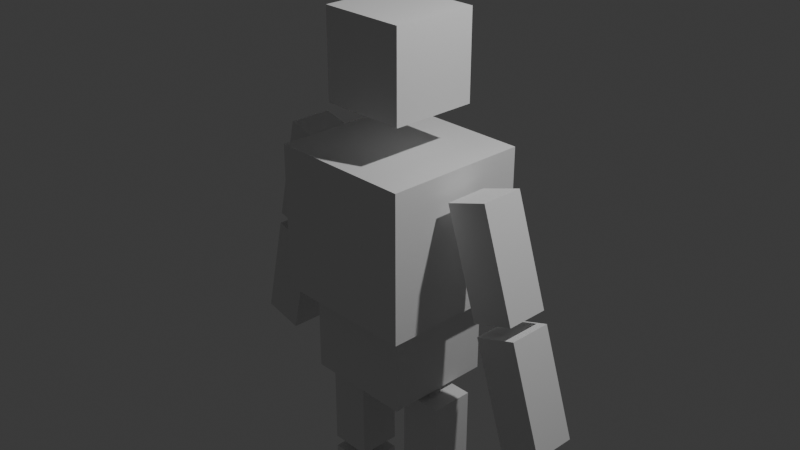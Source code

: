 # Source: GetParentChildren.blend  (saved by Blender 4.0.36; exported with 4.5.12 LTS)
import bpy
from mathutils import Matrix  # noqa: F401  (used for matrix-valued properties, if any)

bpy.ops.wm.read_factory_settings(use_empty=True)
scene = bpy.context.scene
scene.name = 'Scene'

# ---- collections
col_collection = bpy.data.collections.new('Collection'); scene.collection.children.link(col_collection)

# ---- world
world_world = bpy.data.worlds.new('World'); scene.world = world_world
world_world.use_nodes = True; world_world.node_tree.nodes.clear()
_N = world_world.node_tree.nodes; _L = world_world.node_tree.links
n0 = _N.new('ShaderNodeOutputWorld'); n0.name = 'World Output'; n0.location = (300, 300)
n1 = _N.new('ShaderNodeBackground'); n1.name = 'Background'; n1.location = (10, 300)
n1.inputs[0].default_value = (0.05088, 0.05088, 0.05088, 1.0)
_L.new(n1.outputs[0], n0.inputs[0])
n0.is_active_output = True
world_world.color = (0.05088, 0.05088, 0.05088)
world_world.use_sun_shadow = False
world_world.sun_shadow_jitter_overblur = 0.0

# ---- cameras
cam_camera = bpy.data.cameras.new('Camera')
cam_camera.clip_end = 100.0
cam_camera.ortho_scale = 7.314

# ---- lights
light_light = bpy.data.lights.new('Light', 'POINT')
light_light.transmission_factor = 0.0
light_light.use_soft_falloff = False
light_light.energy = 1000.0
light_light.shadow_soft_size = 0.1
light_light.shadow_maximum_resolution = 0.006
light_light.use_absolute_resolution = True

# ---- meshes
me_cube_005 = bpy.data.meshes.new('Cube.005')
me_cube_005.from_pydata([(-1.0, -1.0, -1.0), (-1.0, -1.0, 1.0), (-1.0, 1.0, -1.0), (-1.0, 1.0, 1.0), (1.0, -1.0, -1.0), (1.0, -1.0, 1.0), (1.0, 1.0, -1.0), (1.0, 1.0, 1.0)], [], [(0, 1, 3, 2), (2, 3, 7, 6), (6, 7, 5, 4), (4, 5, 1, 0), (2, 6, 4, 0), (7, 3, 1, 5)])
_uv = me_cube_005.uv_layers.new(name='UVMap')
_uv.uv.foreach_set('vector', [0.375, 0.0, 0.625, 0.0, 0.625, 0.25, 0.375, 0.25, 0.375, 0.25, 0.625, 0.25, 0.625, 0.5, 0.375, 0.5, 0.375, 0.5, 0.625, 0.5, 0.625, 0.75, 0.375, 0.75, 0.375, 0.75, 0.625, 0.75, 0.625, 1.0, 0.375, 1.0, 0.125, 0.5, 0.375, 0.5, 0.375, 0.75, 0.125, 0.75, 0.625, 0.5, 0.875, 0.5, 0.875, 0.75, 0.625, 0.75])
me_cube_005.update()
me_cube_006 = bpy.data.meshes.new('Cube.006')
me_cube_006.from_pydata([(-1.0, -1.0, -1.0), (-1.0, -1.0, 1.0), (-1.0, 1.0, -1.0), (-1.0, 1.0, 1.0), (1.0, -1.0, -1.0), (1.0, -1.0, 1.0), (1.0, 1.0, -1.0), (1.0, 1.0, 1.0)], [], [(0, 1, 3, 2), (2, 3, 7, 6), (6, 7, 5, 4), (4, 5, 1, 0), (2, 6, 4, 0), (7, 3, 1, 5)])
_uv = me_cube_006.uv_layers.new(name='UVMap')
_uv.uv.foreach_set('vector', [0.375, 0.0, 0.625, 0.0, 0.625, 0.25, 0.375, 0.25, 0.375, 0.25, 0.625, 0.25, 0.625, 0.5, 0.375, 0.5, 0.375, 0.5, 0.625, 0.5, 0.625, 0.75, 0.375, 0.75, 0.375, 0.75, 0.625, 0.75, 0.625, 1.0, 0.375, 1.0, 0.125, 0.5, 0.375, 0.5, 0.375, 0.75, 0.125, 0.75, 0.625, 0.5, 0.875, 0.5, 0.875, 0.75, 0.625, 0.75])
me_cube_006.update()
me_cube_007 = bpy.data.meshes.new('Cube.007')
me_cube_007.from_pydata([(-1.0, -1.0, -1.0), (-1.0, -1.0, 1.0), (-1.0, 1.0, -1.0), (-1.0, 1.0, 1.0), (1.0, -1.0, -1.0), (1.0, -1.0, 1.0), (1.0, 1.0, -1.0), (1.0, 1.0, 1.0)], [], [(0, 1, 3, 2), (2, 3, 7, 6), (6, 7, 5, 4), (4, 5, 1, 0), (2, 6, 4, 0), (7, 3, 1, 5)])
_uv = me_cube_007.uv_layers.new(name='UVMap')
_uv.uv.foreach_set('vector', [0.375, 0.0, 0.625, 0.0, 0.625, 0.25, 0.375, 0.25, 0.375, 0.25, 0.625, 0.25, 0.625, 0.5, 0.375, 0.5, 0.375, 0.5, 0.625, 0.5, 0.625, 0.75, 0.375, 0.75, 0.375, 0.75, 0.625, 0.75, 0.625, 1.0, 0.375, 1.0, 0.125, 0.5, 0.375, 0.5, 0.375, 0.75, 0.125, 0.75, 0.625, 0.5, 0.875, 0.5, 0.875, 0.75, 0.625, 0.75])
me_cube_007.update()
me_cube_008 = bpy.data.meshes.new('Cube.008')
me_cube_008.from_pydata([(-1.0, -1.0, -1.0), (-1.0, -1.0, 1.0), (-1.0, 1.0, -1.0), (-1.0, 1.0, 1.0), (1.0, -1.0, -1.0), (1.0, -1.0, 1.0), (1.0, 1.0, -1.0), (1.0, 1.0, 1.0)], [], [(0, 1, 3, 2), (2, 3, 7, 6), (6, 7, 5, 4), (4, 5, 1, 0), (2, 6, 4, 0), (7, 3, 1, 5)])
_uv = me_cube_008.uv_layers.new(name='UVMap')
_uv.uv.foreach_set('vector', [0.375, 0.0, 0.625, 0.0, 0.625, 0.25, 0.375, 0.25, 0.375, 0.25, 0.625, 0.25, 0.625, 0.5, 0.375, 0.5, 0.375, 0.5, 0.625, 0.5, 0.625, 0.75, 0.375, 0.75, 0.375, 0.75, 0.625, 0.75, 0.625, 1.0, 0.375, 1.0, 0.125, 0.5, 0.375, 0.5, 0.375, 0.75, 0.125, 0.75, 0.625, 0.5, 0.875, 0.5, 0.875, 0.75, 0.625, 0.75])
me_cube_008.update()
me_cube_009 = bpy.data.meshes.new('Cube.009')
me_cube_009.from_pydata([(-1.0, -1.0, -1.0), (-1.0, -1.0, 1.0), (-1.0, 1.0, -1.0), (-1.0, 1.0, 1.0), (1.0, -1.0, -1.0), (1.0, -1.0, 1.0), (1.0, 1.0, -1.0), (1.0, 1.0, 1.0)], [], [(0, 1, 3, 2), (2, 3, 7, 6), (6, 7, 5, 4), (4, 5, 1, 0), (2, 6, 4, 0), (7, 3, 1, 5)])
_uv = me_cube_009.uv_layers.new(name='UVMap')
_uv.uv.foreach_set('vector', [0.375, 0.0, 0.625, 0.0, 0.625, 0.25, 0.375, 0.25, 0.375, 0.25, 0.625, 0.25, 0.625, 0.5, 0.375, 0.5, 0.375, 0.5, 0.625, 0.5, 0.625, 0.75, 0.375, 0.75, 0.375, 0.75, 0.625, 0.75, 0.625, 1.0, 0.375, 1.0, 0.125, 0.5, 0.375, 0.5, 0.375, 0.75, 0.125, 0.75, 0.625, 0.5, 0.875, 0.5, 0.875, 0.75, 0.625, 0.75])
me_cube_009.update()
me_cube_010 = bpy.data.meshes.new('Cube.010')
me_cube_010.from_pydata([(-1.0, -1.0, -1.0), (-1.0, -1.0, 1.0), (-1.0, 1.0, -1.0), (-1.0, 1.0, 1.0), (1.0, -1.0, -1.0), (1.0, -1.0, 1.0), (1.0, 1.0, -1.0), (1.0, 1.0, 1.0)], [], [(0, 1, 3, 2), (2, 3, 7, 6), (6, 7, 5, 4), (4, 5, 1, 0), (2, 6, 4, 0), (7, 3, 1, 5)])
_uv = me_cube_010.uv_layers.new(name='UVMap')
_uv.uv.foreach_set('vector', [0.375, 0.0, 0.625, 0.0, 0.625, 0.25, 0.375, 0.25, 0.375, 0.25, 0.625, 0.25, 0.625, 0.5, 0.375, 0.5, 0.375, 0.5, 0.625, 0.5, 0.625, 0.75, 0.375, 0.75, 0.375, 0.75, 0.625, 0.75, 0.625, 1.0, 0.375, 1.0, 0.125, 0.5, 0.375, 0.5, 0.375, 0.75, 0.125, 0.75, 0.625, 0.5, 0.875, 0.5, 0.875, 0.75, 0.625, 0.75])
me_cube_010.update()
me_cube_011 = bpy.data.meshes.new('Cube.011')
me_cube_011.from_pydata([(-1.0, -1.0, -1.0), (-1.0, -1.0, 1.0), (-1.0, 1.0, -1.0), (-1.0, 1.0, 1.0), (1.0, -1.0, -1.0), (1.0, -1.0, 1.0), (1.0, 1.0, -1.0), (1.0, 1.0, 1.0)], [], [(0, 1, 3, 2), (2, 3, 7, 6), (6, 7, 5, 4), (4, 5, 1, 0), (2, 6, 4, 0), (7, 3, 1, 5)])
_uv = me_cube_011.uv_layers.new(name='UVMap')
_uv.uv.foreach_set('vector', [0.375, 0.0, 0.625, 0.0, 0.625, 0.25, 0.375, 0.25, 0.375, 0.25, 0.625, 0.25, 0.625, 0.5, 0.375, 0.5, 0.375, 0.5, 0.625, 0.5, 0.625, 0.75, 0.375, 0.75, 0.375, 0.75, 0.625, 0.75, 0.625, 1.0, 0.375, 1.0, 0.125, 0.5, 0.375, 0.5, 0.375, 0.75, 0.125, 0.75, 0.625, 0.5, 0.875, 0.5, 0.875, 0.75, 0.625, 0.75])
me_cube_011.update()
me_cube_012 = bpy.data.meshes.new('Cube.012')
me_cube_012.from_pydata([(-1.0, -1.0, -1.0), (-1.0, -1.0, 1.0), (-1.0, 1.0, -1.0), (-1.0, 1.0, 1.0), (1.0, -1.0, -1.0), (1.0, -1.0, 1.0), (1.0, 1.0, -1.0), (1.0, 1.0, 1.0)], [], [(0, 1, 3, 2), (2, 3, 7, 6), (6, 7, 5, 4), (4, 5, 1, 0), (2, 6, 4, 0), (7, 3, 1, 5)])
_uv = me_cube_012.uv_layers.new(name='UVMap')
_uv.uv.foreach_set('vector', [0.375, 0.0, 0.625, 0.0, 0.625, 0.25, 0.375, 0.25, 0.375, 0.25, 0.625, 0.25, 0.625, 0.5, 0.375, 0.5, 0.375, 0.5, 0.625, 0.5, 0.625, 0.75, 0.375, 0.75, 0.375, 0.75, 0.625, 0.75, 0.625, 1.0, 0.375, 1.0, 0.125, 0.5, 0.375, 0.5, 0.375, 0.75, 0.125, 0.75, 0.625, 0.5, 0.875, 0.5, 0.875, 0.75, 0.625, 0.75])
me_cube_012.update()
me_cube_013 = bpy.data.meshes.new('Cube.013')
me_cube_013.from_pydata([(-1.0, -1.0, -1.0), (-1.0, -1.0, 1.0), (-1.0, 1.0, -1.0), (-1.0, 1.0, 1.0), (1.0, -1.0, -1.0), (1.0, -1.0, 1.0), (1.0, 1.0, -1.0), (1.0, 1.0, 1.0)], [], [(0, 1, 3, 2), (2, 3, 7, 6), (6, 7, 5, 4), (4, 5, 1, 0), (2, 6, 4, 0), (7, 3, 1, 5)])
_uv = me_cube_013.uv_layers.new(name='UVMap')
_uv.uv.foreach_set('vector', [0.375, 0.0, 0.625, 0.0, 0.625, 0.25, 0.375, 0.25, 0.375, 0.25, 0.625, 0.25, 0.625, 0.5, 0.375, 0.5, 0.375, 0.5, 0.625, 0.5, 0.625, 0.75, 0.375, 0.75, 0.375, 0.75, 0.625, 0.75, 0.625, 1.0, 0.375, 1.0, 0.125, 0.5, 0.375, 0.5, 0.375, 0.75, 0.125, 0.75, 0.625, 0.5, 0.875, 0.5, 0.875, 0.75, 0.625, 0.75])
me_cube_013.update()
me_cube_014 = bpy.data.meshes.new('Cube.014')
me_cube_014.from_pydata([(-1.0, -1.0, -1.0), (-1.0, -1.0, 1.0), (-1.0, 1.0, -1.0), (-1.0, 1.0, 1.0), (1.0, -1.0, -1.0), (1.0, -1.0, 1.0), (1.0, 1.0, -1.0), (1.0, 1.0, 1.0)], [], [(0, 1, 3, 2), (2, 3, 7, 6), (6, 7, 5, 4), (4, 5, 1, 0), (2, 6, 4, 0), (7, 3, 1, 5)])
_uv = me_cube_014.uv_layers.new(name='UVMap')
_uv.uv.foreach_set('vector', [0.375, 0.0, 0.625, 0.0, 0.625, 0.25, 0.375, 0.25, 0.375, 0.25, 0.625, 0.25, 0.625, 0.5, 0.375, 0.5, 0.375, 0.5, 0.625, 0.5, 0.625, 0.75, 0.375, 0.75, 0.375, 0.75, 0.625, 0.75, 0.625, 1.0, 0.375, 1.0, 0.125, 0.5, 0.375, 0.5, 0.375, 0.75, 0.125, 0.75, 0.625, 0.5, 0.875, 0.5, 0.875, 0.75, 0.625, 0.75])
me_cube_014.update()
me_cube_015 = bpy.data.meshes.new('Cube.015')
me_cube_015.from_pydata([(-1.0, -1.0, -1.0), (-1.0, -1.0, 1.0), (-1.0, 1.0, -1.0), (-1.0, 1.0, 1.0), (1.0, -1.0, -1.0), (1.0, -1.0, 1.0), (1.0, 1.0, -1.0), (1.0, 1.0, 1.0)], [], [(0, 1, 3, 2), (2, 3, 7, 6), (6, 7, 5, 4), (4, 5, 1, 0), (2, 6, 4, 0), (7, 3, 1, 5)])
_uv = me_cube_015.uv_layers.new(name='UVMap')
_uv.uv.foreach_set('vector', [0.375, 0.0, 0.625, 0.0, 0.625, 0.25, 0.375, 0.25, 0.375, 0.25, 0.625, 0.25, 0.625, 0.5, 0.375, 0.5, 0.375, 0.5, 0.625, 0.5, 0.625, 0.75, 0.375, 0.75, 0.375, 0.75, 0.625, 0.75, 0.625, 1.0, 0.375, 1.0, 0.125, 0.5, 0.375, 0.5, 0.375, 0.75, 0.125, 0.75, 0.625, 0.5, 0.875, 0.5, 0.875, 0.75, 0.625, 0.75])
me_cube_015.update()
me_cube_016 = bpy.data.meshes.new('Cube.016')
me_cube_016.from_pydata([(-1.0, -1.0, -1.0), (-1.0, -1.0, 1.0), (-1.0, 1.0, -1.0), (-1.0, 1.0, 1.0), (1.0, -1.0, -1.0), (1.0, -1.0, 1.0), (1.0, 1.0, -1.0), (1.0, 1.0, 1.0)], [], [(0, 1, 3, 2), (2, 3, 7, 6), (6, 7, 5, 4), (4, 5, 1, 0), (2, 6, 4, 0), (7, 3, 1, 5)])
_uv = me_cube_016.uv_layers.new(name='UVMap')
_uv.uv.foreach_set('vector', [0.375, 0.0, 0.625, 0.0, 0.625, 0.25, 0.375, 0.25, 0.375, 0.25, 0.625, 0.25, 0.625, 0.5, 0.375, 0.5, 0.375, 0.5, 0.625, 0.5, 0.625, 0.75, 0.375, 0.75, 0.375, 0.75, 0.625, 0.75, 0.625, 1.0, 0.375, 1.0, 0.125, 0.5, 0.375, 0.5, 0.375, 0.75, 0.125, 0.75, 0.625, 0.5, 0.875, 0.5, 0.875, 0.75, 0.625, 0.75])
me_cube_016.update()
me_cube_017 = bpy.data.meshes.new('Cube.017')
me_cube_017.from_pydata([(-1.0, -1.0, -1.0), (-1.0, -1.0, 1.0), (-1.0, 1.0, -1.0), (-1.0, 1.0, 1.0), (1.0, -1.0, -1.0), (1.0, -1.0, 1.0), (1.0, 1.0, -1.0), (1.0, 1.0, 1.0)], [], [(0, 1, 3, 2), (2, 3, 7, 6), (6, 7, 5, 4), (4, 5, 1, 0), (2, 6, 4, 0), (7, 3, 1, 5)])
_uv = me_cube_017.uv_layers.new(name='UVMap')
_uv.uv.foreach_set('vector', [0.375, 0.0, 0.625, 0.0, 0.625, 0.25, 0.375, 0.25, 0.375, 0.25, 0.625, 0.25, 0.625, 0.5, 0.375, 0.5, 0.375, 0.5, 0.625, 0.5, 0.625, 0.75, 0.375, 0.75, 0.375, 0.75, 0.625, 0.75, 0.625, 1.0, 0.375, 1.0, 0.125, 0.5, 0.375, 0.5, 0.375, 0.75, 0.125, 0.75, 0.625, 0.5, 0.875, 0.5, 0.875, 0.75, 0.625, 0.75])
me_cube_017.update()

# ---- objects
ob_light = bpy.data.objects.new('Light', light_light)
ob_camera = bpy.data.objects.new('Camera', cam_camera)
ob_torso = bpy.data.objects.new('Torso', me_cube_005)
ob_head = bpy.data.objects.new('Head', me_cube_006)
ob_pelvis = bpy.data.objects.new('Pelvis', me_cube_007)
ob_thigh_l = bpy.data.objects.new('Thigh_l', me_cube_008)
ob_shin_l = bpy.data.objects.new('Shin_l', me_cube_009)
ob_thigh_r = bpy.data.objects.new('Thigh_r', me_cube_010)
ob_shin_r = bpy.data.objects.new('Shin_r', me_cube_011)
ob_foot_l = bpy.data.objects.new('Foot_l', me_cube_012)
ob_foot_r = bpy.data.objects.new('Foot_r', me_cube_013)
ob_u_arm_l = bpy.data.objects.new('u_arm_l', me_cube_014)
ob_f_arm_l = bpy.data.objects.new('f_arm_l', me_cube_015)
ob_u_arm_r = bpy.data.objects.new('u_arm_r', me_cube_016)
ob_f_arm_r = bpy.data.objects.new('f_arm_r', me_cube_017)
ob_empty = bpy.data.objects.new('Empty', None)

# ---- transforms, parenting, visibility, modifiers, constraints
ob_light.location = (4.076, 1.005, 10.87)
ob_light.rotation_euler = (0.6503, 0.05522, 1.866)
ob_light.lock_rotations_4d = False
ob_light.empty_display_type = 'ARROWS'
ob_light.color = (0.0, 0.0, 0.0, 0.0)
ob_light.lineart.crease_threshold = 0.0
ob_camera.location = (7.359, -6.926, 9.92)
ob_camera.rotation_euler = (1.109, 0.0, 0.8149)
ob_camera.lock_rotations_4d = False
ob_camera.empty_display_type = 'ARROWS'
ob_camera.color = (0.0, 0.0, 0.0, 0.0)
ob_camera.display_type = 'WIRE'
ob_camera.lineart.crease_threshold = 0.0
ob_torso.parent = ob_pelvis
ob_torso.matrix_parent_inverse = Matrix(((1.672, -0.0, 0.0, -0.0), (-0.0, 1.672, -0.0, 0.0), (0.0, -0.0, 1.672, -6.337), (-0.0, 0.0, -0.0, 1.0)))
ob_torso.location = (0.0, 0.0, 4.961)
ob_torso.scale = (0.8024, 0.8024, 0.8024)
ob_head.parent = ob_torso
ob_head.matrix_parent_inverse = Matrix(((1.246, -0.0, 0.0, -0.0), (-0.0, 1.246, -0.0, 0.0), (0.0, -0.0, 1.246, -6.183), (-0.0, 0.0, -0.0, 1.0)))
ob_head.location = (0.0, 0.0, 6.687)
ob_head.scale = (0.4798, 0.4798, 0.4798)
ob_pelvis.parent = ob_empty
ob_pelvis.location = (0.0, 0.0, 3.79)
ob_pelvis.scale = (0.5981, 0.5981, 0.5981)
ob_thigh_l.parent = ob_pelvis
ob_thigh_l.matrix_parent_inverse = Matrix(((1.672, -0.0, 0.0, -0.0), (-0.0, 1.672, -0.0, 0.0), (0.0, -0.0, 1.672, -6.337), (-0.0, 0.0, -0.0, 1.0)))
ob_thigh_l.location = (0.5667, 1.692e-07, 2.531)
ob_thigh_l.scale = (0.2369, 0.2369, 0.5981)
ob_shin_l.parent = ob_thigh_l
ob_shin_l.matrix_parent_inverse = Matrix(((4.221, -0.0, 0.0, -2.392), (-0.0, 4.221, -0.0, -7.143e-07), (0.0, -0.0, 1.672, -4.232), (-0.0, 0.0, -0.0, 1.0)))
ob_shin_l.location = (0.5667, 3.485e-07, 1.196)
ob_shin_l.scale = (0.2369, 0.2369, 0.5981)
ob_thigh_r.parent = ob_pelvis
ob_thigh_r.matrix_parent_inverse = Matrix(((1.672, -0.0, 0.0, -0.0), (-0.0, 1.672, -0.0, 0.0), (0.0, -0.0, 1.672, -6.337), (-0.0, 0.0, -0.0, 1.0)))
ob_thigh_r.location = (-0.5667, 1.692e-07, 2.531)
ob_thigh_r.scale = (0.2369, 0.2369, 0.5981)
ob_shin_r.parent = ob_thigh_r
ob_shin_r.matrix_parent_inverse = Matrix(((4.221, -0.0, 0.0, 2.392), (-0.0, 4.221, -0.0, -7.143e-07), (0.0, 0.0, 1.672, -4.232), (-0.0, 0.0, -0.0, 1.0)))
ob_shin_r.location = (-0.5667, 3.485e-07, 1.196)
ob_shin_r.scale = (0.2369, 0.2369, 0.5981)
ob_foot_l.parent = ob_shin_l
ob_foot_l.matrix_parent_inverse = Matrix(((4.221, -0.0, 0.0, -2.392), (-0.0, 4.221, -0.0, -1.471e-06), (0.0, -0.0, 1.672, -2.0), (-0.0, 0.0, -0.0, 1.0)))
ob_foot_l.location = (0.5667, -0.3173, 0.2441)
ob_foot_l.rotation_euler = (-1.568, -2.22e-16, 2.215e-16)
ob_foot_l.scale = (0.2369, 0.2369, 0.5981)
ob_foot_r.parent = ob_shin_r
ob_foot_r.matrix_parent_inverse = Matrix(((4.221, -0.0, 0.0, 2.392), (-0.0, 4.221, -0.0, -1.471e-06), (0.0, 0.0, 1.672, -2.0), (-0.0, 0.0, -0.0, 1.0)))
ob_foot_r.location = (-0.5365, -0.3173, 0.2592)
ob_foot_r.rotation_euler = (-1.568, -2.22e-16, 2.215e-16)
ob_foot_r.scale = (0.2369, 0.2369, 0.5981)
ob_u_arm_l.parent = ob_torso
ob_u_arm_l.matrix_parent_inverse = Matrix(((1.246, -0.0, 0.0, -0.0), (-0.0, 1.246, -0.0, 0.0), (0.0, -0.0, 1.246, -6.183), (-0.0, 0.0, -0.0, 1.0)))
ob_u_arm_l.location = (1.325, -1.674e-07, 5.036)
ob_u_arm_l.rotation_euler = (7.129e-09, -0.3188, -4.435e-08)
ob_u_arm_l.scale = (0.2369, 0.2369, 0.5981)
ob_f_arm_l.parent = ob_u_arm_l
ob_f_arm_l.matrix_parent_inverse = Matrix(((4.009, -1.778e-07, 1.323, -11.97), (1.778e-07, 4.221, 2.858e-08, 3.272e-07), (-0.524, 1.132e-08, 1.588, -7.302), (-0.0, -0.0, -0.0, 1.0)))
ob_f_arm_l.location = (1.743, 2.926e-09, 3.769)
ob_f_arm_l.rotation_euler = (7.129e-09, -0.3188, -4.435e-08)
ob_f_arm_l.scale = (0.2369, 0.2369, 0.5981)
ob_u_arm_r.parent = ob_torso
ob_u_arm_r.matrix_parent_inverse = Matrix(((1.246, -0.0, 0.0, -0.0), (-0.0, 1.246, -0.0, 0.0), (0.0, -0.0, 1.246, -6.183), (-0.0, 0.0, -0.0, 1.0)))
ob_u_arm_r.location = (-1.29, -1.695e-07, 5.052)
ob_u_arm_r.rotation_euler = (3.681e-09, 0.2314, 3.166e-08)
ob_u_arm_r.scale = (0.2369, 0.2369, 0.5981)
ob_f_arm_r.parent = ob_u_arm_r
ob_f_arm_r.matrix_parent_inverse = Matrix(((4.109, 1.301e-07, -0.9683, 10.19), (-1.301e-07, 4.221, 1.512e-08, 4.713e-07), (0.3835, 5.99e-09, 1.627, -7.727), (-0.0, -0.0, -0.0, 1.0)))
ob_f_arm_r.location = (-1.596, 5.054e-09, 3.753)
ob_f_arm_r.rotation_euler = (3.681e-09, 0.2314, 3.166e-08)
ob_f_arm_r.scale = (0.2369, 0.2369, 0.5981)
ob_empty.location = (0.0, 0.0, 0.0)

# ---- collection membership
col_collection.objects.link(ob_light)
col_collection.objects.link(ob_camera)
col_collection.objects.link(ob_torso)
col_collection.objects.link(ob_head)
col_collection.objects.link(ob_pelvis)
col_collection.objects.link(ob_thigh_l)
col_collection.objects.link(ob_shin_l)
col_collection.objects.link(ob_thigh_r)
col_collection.objects.link(ob_shin_r)
col_collection.objects.link(ob_foot_l)
col_collection.objects.link(ob_foot_r)
col_collection.objects.link(ob_u_arm_l)
col_collection.objects.link(ob_f_arm_l)
col_collection.objects.link(ob_u_arm_r)
col_collection.objects.link(ob_f_arm_r)
col_collection.objects.link(ob_empty)

# ---- scene / render settings (as saved in the file)
scene.camera = ob_camera
scene.frame_start = 1; scene.frame_end = 250; scene.frame_set(1)
scene.render.engine = 'BLENDER_EEVEE_NEXT'
scene.cycles.sampling_pattern = 'TABULATED_SOBOL'
bpy.context.view_layer.update()

